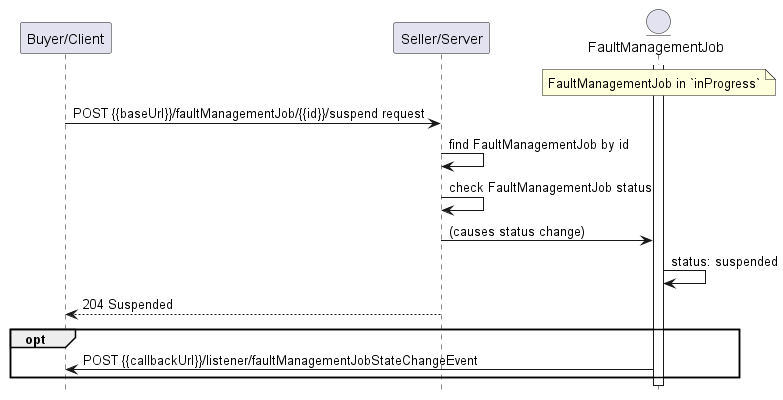

The diagram above was rendered by PlantUML. Its source (embedded in the PNG):
@startuml useCase10

hide footbox

participant "Buyer/Client" as B
participant "Seller/Server" as S

entity "FaultManagementJob" as FJ
activate FJ

note over FJ: FaultManagementJob in `inProgress`

B -> S : POST {{baseUrl}}/faultManagementJob/{{id}}/suspend request

S -> S : find FaultManagementJob by id
S -> S : check FaultManagementJob status
S -> FJ : (causes status change)
FJ -> FJ: status: suspended 

B <-- S : 204 Suspended

opt
    FJ -> B: POST {{callbackUrl}}/listener/faultManagementJobStateChangeEvent
end

@enduml